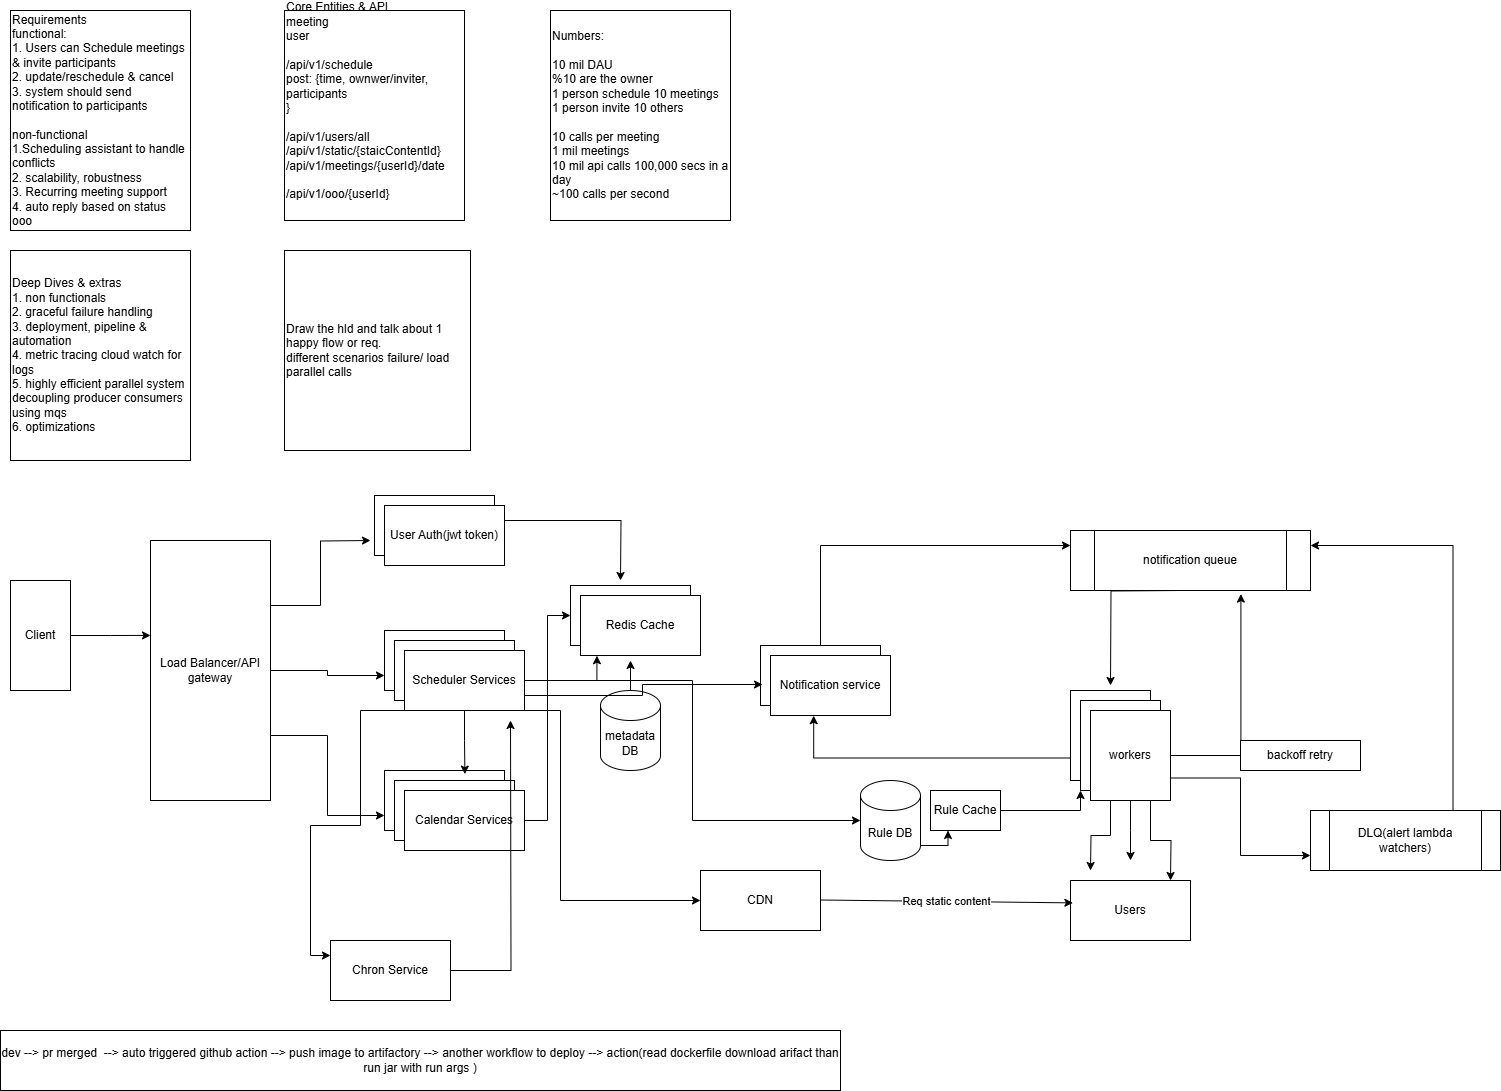

The diagram above was exported from draw.io. Its source (the exported page's mxGraphModel, read from the mxfile embedded in the PNG):
<mxGraphModel dx="1042" dy="535" grid="1" gridSize="10" guides="1" tooltips="1" connect="1" arrows="1" fold="1" page="1" pageScale="1" pageWidth="827" pageHeight="1169" math="0" shadow="0">
  <root>
    <mxCell id="0" />
    <mxCell id="1" parent="0" />
    <mxCell id="AfgdjYoFq9ZrCUMLy6SF-1" value="Requirements&lt;div&gt;functional:&lt;/div&gt;&lt;div&gt;1. Users can Schedule meetings &amp;amp; invite participants&lt;/div&gt;&lt;div&gt;2. update/reschedule &amp;amp; cancel&lt;/div&gt;&lt;div&gt;3. system should send notification to participants&lt;/div&gt;&lt;div&gt;&lt;br&gt;&lt;/div&gt;&lt;div&gt;non-functional&lt;/div&gt;&lt;div&gt;1.Scheduling assistant to handle conflicts&lt;/div&gt;&lt;div&gt;2. scalability, robustness&lt;/div&gt;&lt;div&gt;3. Recurring meeting support&lt;/div&gt;&lt;div&gt;4. auto reply based on status ooo&amp;nbsp;&lt;/div&gt;" style="rounded=0;whiteSpace=wrap;html=1;align=left;" vertex="1" parent="1">
      <mxGeometry x="50" y="40" width="180" height="220" as="geometry" />
    </mxCell>
    <mxCell id="AfgdjYoFq9ZrCUMLy6SF-2" value="Deep Dives &amp;amp; extras&lt;div&gt;1. non functionals&lt;/div&gt;&lt;div&gt;2. graceful failure handling&lt;/div&gt;&lt;div&gt;3. deployment, pipeline &amp;amp; automation&lt;/div&gt;&lt;div&gt;4. metric tracing cloud watch for logs&lt;/div&gt;&lt;div&gt;5. highly efficient parallel system&lt;/div&gt;&lt;div&gt;decoupling producer consumers using mqs&lt;/div&gt;&lt;div&gt;6. optimizations&lt;/div&gt;" style="rounded=0;whiteSpace=wrap;html=1;align=left;" vertex="1" parent="1">
      <mxGeometry x="50" y="280" width="180" height="210" as="geometry" />
    </mxCell>
    <mxCell id="AfgdjYoFq9ZrCUMLy6SF-3" value="Numbers:&lt;div&gt;&lt;br&gt;&lt;/div&gt;&lt;div&gt;10 mil DAU&lt;/div&gt;&lt;div&gt;%10 are the owner&lt;/div&gt;&lt;div&gt;1 person schedule 10 meetings&lt;/div&gt;&lt;div&gt;1 person invite 10 others&lt;/div&gt;&lt;div&gt;&lt;br&gt;&lt;/div&gt;&lt;div&gt;10 calls per meeting&lt;/div&gt;&lt;div&gt;1 mil meetings&lt;/div&gt;&lt;div&gt;10 mil api calls 100,000 secs in a day&lt;/div&gt;&lt;div&gt;~100 calls per second&lt;/div&gt;" style="rounded=0;whiteSpace=wrap;html=1;align=left;" vertex="1" parent="1">
      <mxGeometry x="590" y="40" width="180" height="210" as="geometry" />
    </mxCell>
    <mxCell id="AfgdjYoFq9ZrCUMLy6SF-4" value="Core Entities &amp;amp; API&lt;div&gt;meeting&lt;/div&gt;&lt;div&gt;user&lt;/div&gt;&lt;div&gt;&lt;br&gt;&lt;/div&gt;&lt;div&gt;/api/v1/schedule&lt;/div&gt;&lt;div&gt;post: {time, ownwer/inviter, participants&lt;/div&gt;&lt;div&gt;}&lt;/div&gt;&lt;div&gt;&lt;br&gt;&lt;/div&gt;&lt;div&gt;/api/v1/users/all&lt;/div&gt;&lt;div&gt;/api/v1/static/{staicContentId}&lt;/div&gt;&lt;div&gt;/api/v1/meetings/{userId}/date&lt;/div&gt;&lt;div&gt;&lt;br&gt;&lt;/div&gt;&lt;div&gt;/api/v1/ooo/{userId}&lt;/div&gt;&lt;div&gt;&lt;br&gt;&lt;/div&gt;&lt;div&gt;&lt;br&gt;&lt;/div&gt;" style="rounded=0;whiteSpace=wrap;html=1;align=left;" vertex="1" parent="1">
      <mxGeometry x="324" y="40" width="180" height="210" as="geometry" />
    </mxCell>
    <mxCell id="aRfUGMY3kqN9nk9nBHI4-1" value="Client" style="rounded=0;whiteSpace=wrap;html=1;" vertex="1" parent="1">
      <mxGeometry x="50" y="610" width="60" height="110" as="geometry" />
    </mxCell>
    <mxCell id="aRfUGMY3kqN9nk9nBHI4-19" style="edgeStyle=orthogonalEdgeStyle;rounded=0;orthogonalLoop=1;jettySize=auto;html=1;exitX=1;exitY=0.25;exitDx=0;exitDy=0;" edge="1" parent="1" source="aRfUGMY3kqN9nk9nBHI4-3">
      <mxGeometry relative="1" as="geometry">
        <mxPoint x="410" y="570" as="targetPoint" />
      </mxGeometry>
    </mxCell>
    <mxCell id="aRfUGMY3kqN9nk9nBHI4-20" style="edgeStyle=orthogonalEdgeStyle;rounded=0;orthogonalLoop=1;jettySize=auto;html=1;exitX=1;exitY=0.5;exitDx=0;exitDy=0;entryX=0;entryY=0.75;entryDx=0;entryDy=0;" edge="1" parent="1" source="aRfUGMY3kqN9nk9nBHI4-3" target="aRfUGMY3kqN9nk9nBHI4-6">
      <mxGeometry relative="1" as="geometry" />
    </mxCell>
    <mxCell id="aRfUGMY3kqN9nk9nBHI4-50" style="edgeStyle=orthogonalEdgeStyle;rounded=0;orthogonalLoop=1;jettySize=auto;html=1;exitX=1;exitY=0.75;exitDx=0;exitDy=0;entryX=0;entryY=0.75;entryDx=0;entryDy=0;" edge="1" parent="1" source="aRfUGMY3kqN9nk9nBHI4-3" target="aRfUGMY3kqN9nk9nBHI4-9">
      <mxGeometry relative="1" as="geometry" />
    </mxCell>
    <mxCell id="aRfUGMY3kqN9nk9nBHI4-3" value="Load Balancer/API gateway" style="rounded=0;whiteSpace=wrap;html=1;" vertex="1" parent="1">
      <mxGeometry x="190" y="570" width="120" height="260" as="geometry" />
    </mxCell>
    <mxCell id="aRfUGMY3kqN9nk9nBHI4-4" value="" style="rounded=0;whiteSpace=wrap;html=1;" vertex="1" parent="1">
      <mxGeometry x="414" y="525" width="120" height="60" as="geometry" />
    </mxCell>
    <mxCell id="aRfUGMY3kqN9nk9nBHI4-23" style="edgeStyle=orthogonalEdgeStyle;rounded=0;orthogonalLoop=1;jettySize=auto;html=1;exitX=1;exitY=0.25;exitDx=0;exitDy=0;" edge="1" parent="1" source="aRfUGMY3kqN9nk9nBHI4-5">
      <mxGeometry relative="1" as="geometry">
        <mxPoint x="660" y="610" as="targetPoint" />
      </mxGeometry>
    </mxCell>
    <mxCell id="aRfUGMY3kqN9nk9nBHI4-5" value="User Auth(jwt token)" style="rounded=0;whiteSpace=wrap;html=1;" vertex="1" parent="1">
      <mxGeometry x="424" y="535" width="120" height="60" as="geometry" />
    </mxCell>
    <mxCell id="aRfUGMY3kqN9nk9nBHI4-6" value="" style="rounded=0;whiteSpace=wrap;html=1;" vertex="1" parent="1">
      <mxGeometry x="424" y="660" width="120" height="60" as="geometry" />
    </mxCell>
    <mxCell id="aRfUGMY3kqN9nk9nBHI4-7" value="" style="rounded=0;whiteSpace=wrap;html=1;" vertex="1" parent="1">
      <mxGeometry x="434" y="670" width="120" height="60" as="geometry" />
    </mxCell>
    <mxCell id="aRfUGMY3kqN9nk9nBHI4-51" style="edgeStyle=orthogonalEdgeStyle;rounded=0;orthogonalLoop=1;jettySize=auto;html=1;exitX=1;exitY=1;exitDx=0;exitDy=0;entryX=0;entryY=0.5;entryDx=0;entryDy=0;" edge="1" parent="1" source="aRfUGMY3kqN9nk9nBHI4-8" target="aRfUGMY3kqN9nk9nBHI4-46">
      <mxGeometry relative="1" as="geometry">
        <Array as="points">
          <mxPoint x="600" y="740" />
          <mxPoint x="600" y="930" />
        </Array>
      </mxGeometry>
    </mxCell>
    <mxCell id="aRfUGMY3kqN9nk9nBHI4-58" style="edgeStyle=orthogonalEdgeStyle;rounded=0;orthogonalLoop=1;jettySize=auto;html=1;exitX=0;exitY=1;exitDx=0;exitDy=0;entryX=0;entryY=0.25;entryDx=0;entryDy=0;" edge="1" parent="1" source="aRfUGMY3kqN9nk9nBHI4-8" target="aRfUGMY3kqN9nk9nBHI4-57">
      <mxGeometry relative="1" as="geometry">
        <Array as="points">
          <mxPoint x="400" y="740" />
          <mxPoint x="400" y="855" />
          <mxPoint x="350" y="855" />
          <mxPoint x="350" y="985" />
        </Array>
      </mxGeometry>
    </mxCell>
    <mxCell id="aRfUGMY3kqN9nk9nBHI4-8" value="Scheduler Services" style="rounded=0;whiteSpace=wrap;html=1;" vertex="1" parent="1">
      <mxGeometry x="444" y="680" width="120" height="60" as="geometry" />
    </mxCell>
    <mxCell id="aRfUGMY3kqN9nk9nBHI4-9" value="" style="rounded=0;whiteSpace=wrap;html=1;" vertex="1" parent="1">
      <mxGeometry x="424" y="800" width="120" height="60" as="geometry" />
    </mxCell>
    <mxCell id="aRfUGMY3kqN9nk9nBHI4-10" value="" style="rounded=0;whiteSpace=wrap;html=1;" vertex="1" parent="1">
      <mxGeometry x="434" y="810" width="120" height="60" as="geometry" />
    </mxCell>
    <mxCell id="aRfUGMY3kqN9nk9nBHI4-26" style="edgeStyle=orthogonalEdgeStyle;rounded=0;orthogonalLoop=1;jettySize=auto;html=1;exitX=1;exitY=0.5;exitDx=0;exitDy=0;entryX=0;entryY=0.5;entryDx=0;entryDy=0;" edge="1" parent="1" source="aRfUGMY3kqN9nk9nBHI4-11" target="aRfUGMY3kqN9nk9nBHI4-15">
      <mxGeometry relative="1" as="geometry" />
    </mxCell>
    <mxCell id="aRfUGMY3kqN9nk9nBHI4-11" value="Calendar Services" style="rounded=0;whiteSpace=wrap;html=1;" vertex="1" parent="1">
      <mxGeometry x="444" y="820" width="120" height="60" as="geometry" />
    </mxCell>
    <mxCell id="aRfUGMY3kqN9nk9nBHI4-35" style="edgeStyle=orthogonalEdgeStyle;rounded=0;orthogonalLoop=1;jettySize=auto;html=1;exitX=0.5;exitY=0;exitDx=0;exitDy=0;entryX=0;entryY=0.25;entryDx=0;entryDy=0;" edge="1" parent="1" source="aRfUGMY3kqN9nk9nBHI4-12" target="aRfUGMY3kqN9nk9nBHI4-34">
      <mxGeometry relative="1" as="geometry" />
    </mxCell>
    <mxCell id="aRfUGMY3kqN9nk9nBHI4-12" value="" style="rounded=0;whiteSpace=wrap;html=1;" vertex="1" parent="1">
      <mxGeometry x="800" y="675" width="120" height="60" as="geometry" />
    </mxCell>
    <mxCell id="aRfUGMY3kqN9nk9nBHI4-31" style="edgeStyle=orthogonalEdgeStyle;rounded=0;orthogonalLoop=1;jettySize=auto;html=1;exitX=0.25;exitY=1;exitDx=0;exitDy=0;" edge="1" parent="1">
      <mxGeometry relative="1" as="geometry">
        <mxPoint x="1150" y="715" as="targetPoint" />
        <mxPoint x="1220" y="620" as="sourcePoint" />
      </mxGeometry>
    </mxCell>
    <mxCell id="aRfUGMY3kqN9nk9nBHI4-13" value="Notification service" style="rounded=0;whiteSpace=wrap;html=1;" vertex="1" parent="1">
      <mxGeometry x="810" y="685" width="120" height="60" as="geometry" />
    </mxCell>
    <mxCell id="aRfUGMY3kqN9nk9nBHI4-22" style="edgeStyle=orthogonalEdgeStyle;rounded=0;orthogonalLoop=1;jettySize=auto;html=1;exitX=0.5;exitY=0;exitDx=0;exitDy=0;exitPerimeter=0;" edge="1" parent="1" source="aRfUGMY3kqN9nk9nBHI4-14">
      <mxGeometry relative="1" as="geometry">
        <mxPoint x="670" y="690" as="targetPoint" />
      </mxGeometry>
    </mxCell>
    <mxCell id="aRfUGMY3kqN9nk9nBHI4-14" value="metadata DB" style="shape=cylinder3;whiteSpace=wrap;html=1;boundedLbl=1;backgroundOutline=1;size=15;" vertex="1" parent="1">
      <mxGeometry x="640" y="720" width="60" height="80" as="geometry" />
    </mxCell>
    <mxCell id="aRfUGMY3kqN9nk9nBHI4-15" value="" style="rounded=0;whiteSpace=wrap;html=1;" vertex="1" parent="1">
      <mxGeometry x="610" y="615" width="120" height="60" as="geometry" />
    </mxCell>
    <mxCell id="aRfUGMY3kqN9nk9nBHI4-16" value="Redis Cache" style="rounded=0;whiteSpace=wrap;html=1;" vertex="1" parent="1">
      <mxGeometry x="620" y="625" width="120" height="60" as="geometry" />
    </mxCell>
    <mxCell id="aRfUGMY3kqN9nk9nBHI4-24" style="edgeStyle=orthogonalEdgeStyle;rounded=0;orthogonalLoop=1;jettySize=auto;html=1;exitX=1;exitY=0.5;exitDx=0;exitDy=0;entryX=0.137;entryY=1.003;entryDx=0;entryDy=0;entryPerimeter=0;" edge="1" parent="1" source="aRfUGMY3kqN9nk9nBHI4-8" target="aRfUGMY3kqN9nk9nBHI4-16">
      <mxGeometry relative="1" as="geometry" />
    </mxCell>
    <mxCell id="aRfUGMY3kqN9nk9nBHI4-27" style="edgeStyle=orthogonalEdgeStyle;rounded=0;orthogonalLoop=1;jettySize=auto;html=1;exitX=1;exitY=0.5;exitDx=0;exitDy=0;entryX=0;entryY=0.365;entryDx=0;entryDy=0;entryPerimeter=0;" edge="1" parent="1" source="aRfUGMY3kqN9nk9nBHI4-1" target="aRfUGMY3kqN9nk9nBHI4-3">
      <mxGeometry relative="1" as="geometry" />
    </mxCell>
    <mxCell id="aRfUGMY3kqN9nk9nBHI4-28" value="Draw the hld and talk about 1 happy flow or req.&lt;div&gt;different scenarios failure/ load&amp;nbsp;&lt;/div&gt;&lt;div&gt;parallel calls&lt;/div&gt;" style="rounded=0;whiteSpace=wrap;html=1;align=left;" vertex="1" parent="1">
      <mxGeometry x="324" y="280" width="186" height="200" as="geometry" />
    </mxCell>
    <mxCell id="aRfUGMY3kqN9nk9nBHI4-29" style="edgeStyle=orthogonalEdgeStyle;rounded=0;orthogonalLoop=1;jettySize=auto;html=1;exitX=0.5;exitY=1;exitDx=0;exitDy=0;entryX=0.67;entryY=0.06;entryDx=0;entryDy=0;entryPerimeter=0;" edge="1" parent="1" source="aRfUGMY3kqN9nk9nBHI4-8" target="aRfUGMY3kqN9nk9nBHI4-9">
      <mxGeometry relative="1" as="geometry" />
    </mxCell>
    <mxCell id="aRfUGMY3kqN9nk9nBHI4-30" style="edgeStyle=orthogonalEdgeStyle;rounded=0;orthogonalLoop=1;jettySize=auto;html=1;exitX=1;exitY=0.75;exitDx=0;exitDy=0;entryX=0.017;entryY=0.65;entryDx=0;entryDy=0;entryPerimeter=0;" edge="1" parent="1" source="aRfUGMY3kqN9nk9nBHI4-8" target="aRfUGMY3kqN9nk9nBHI4-12">
      <mxGeometry relative="1" as="geometry" />
    </mxCell>
    <mxCell id="aRfUGMY3kqN9nk9nBHI4-34" value="notification queue" style="shape=process;whiteSpace=wrap;html=1;backgroundOutline=1;" vertex="1" parent="1">
      <mxGeometry x="1110" y="560" width="240" height="60" as="geometry" />
    </mxCell>
    <mxCell id="aRfUGMY3kqN9nk9nBHI4-36" value="" style="rounded=0;whiteSpace=wrap;html=1;" vertex="1" parent="1">
      <mxGeometry x="1110" y="720" width="80" height="90" as="geometry" />
    </mxCell>
    <mxCell id="aRfUGMY3kqN9nk9nBHI4-37" value="" style="rounded=0;whiteSpace=wrap;html=1;" vertex="1" parent="1">
      <mxGeometry x="1120" y="730" width="80" height="90" as="geometry" />
    </mxCell>
    <mxCell id="aRfUGMY3kqN9nk9nBHI4-39" style="edgeStyle=orthogonalEdgeStyle;rounded=0;orthogonalLoop=1;jettySize=auto;html=1;exitX=0.25;exitY=1;exitDx=0;exitDy=0;" edge="1" parent="1" source="aRfUGMY3kqN9nk9nBHI4-38">
      <mxGeometry relative="1" as="geometry">
        <mxPoint x="1130" y="900" as="targetPoint" />
      </mxGeometry>
    </mxCell>
    <mxCell id="aRfUGMY3kqN9nk9nBHI4-40" style="edgeStyle=orthogonalEdgeStyle;rounded=0;orthogonalLoop=1;jettySize=auto;html=1;exitX=0.5;exitY=1;exitDx=0;exitDy=0;" edge="1" parent="1" source="aRfUGMY3kqN9nk9nBHI4-38">
      <mxGeometry relative="1" as="geometry">
        <mxPoint x="1170" y="890" as="targetPoint" />
      </mxGeometry>
    </mxCell>
    <mxCell id="aRfUGMY3kqN9nk9nBHI4-41" style="edgeStyle=orthogonalEdgeStyle;rounded=0;orthogonalLoop=1;jettySize=auto;html=1;exitX=0.75;exitY=1;exitDx=0;exitDy=0;" edge="1" parent="1" source="aRfUGMY3kqN9nk9nBHI4-38">
      <mxGeometry relative="1" as="geometry">
        <mxPoint x="1210" y="910" as="targetPoint" />
      </mxGeometry>
    </mxCell>
    <mxCell id="aRfUGMY3kqN9nk9nBHI4-55" style="edgeStyle=orthogonalEdgeStyle;rounded=0;orthogonalLoop=1;jettySize=auto;html=1;exitX=1;exitY=0.75;exitDx=0;exitDy=0;entryX=0;entryY=0.75;entryDx=0;entryDy=0;" edge="1" parent="1" source="aRfUGMY3kqN9nk9nBHI4-38" target="aRfUGMY3kqN9nk9nBHI4-54">
      <mxGeometry relative="1" as="geometry" />
    </mxCell>
    <mxCell id="aRfUGMY3kqN9nk9nBHI4-38" value="workers" style="rounded=0;whiteSpace=wrap;html=1;" vertex="1" parent="1">
      <mxGeometry x="1130" y="740" width="80" height="90" as="geometry" />
    </mxCell>
    <mxCell id="aRfUGMY3kqN9nk9nBHI4-43" style="edgeStyle=orthogonalEdgeStyle;rounded=0;orthogonalLoop=1;jettySize=auto;html=1;exitX=0;exitY=0.75;exitDx=0;exitDy=0;entryX=0.36;entryY=1.003;entryDx=0;entryDy=0;entryPerimeter=0;" edge="1" parent="1" source="aRfUGMY3kqN9nk9nBHI4-36" target="aRfUGMY3kqN9nk9nBHI4-13">
      <mxGeometry relative="1" as="geometry" />
    </mxCell>
    <mxCell id="aRfUGMY3kqN9nk9nBHI4-44" value="Users" style="rounded=0;whiteSpace=wrap;html=1;" vertex="1" parent="1">
      <mxGeometry x="1110" y="910" width="120" height="60" as="geometry" />
    </mxCell>
    <mxCell id="aRfUGMY3kqN9nk9nBHI4-46" value="CDN" style="rounded=0;whiteSpace=wrap;html=1;" vertex="1" parent="1">
      <mxGeometry x="740" y="900" width="120" height="60" as="geometry" />
    </mxCell>
    <mxCell id="aRfUGMY3kqN9nk9nBHI4-47" value="" style="endArrow=classic;html=1;rounded=0;entryX=0.02;entryY=0.373;entryDx=0;entryDy=0;entryPerimeter=0;" edge="1" parent="1" target="aRfUGMY3kqN9nk9nBHI4-44">
      <mxGeometry relative="1" as="geometry">
        <mxPoint x="860" y="929.5" as="sourcePoint" />
        <mxPoint x="960" y="929.5" as="targetPoint" />
      </mxGeometry>
    </mxCell>
    <mxCell id="aRfUGMY3kqN9nk9nBHI4-48" value="Req static content" style="edgeLabel;resizable=0;html=1;;align=center;verticalAlign=middle;" connectable="0" vertex="1" parent="aRfUGMY3kqN9nk9nBHI4-47">
      <mxGeometry relative="1" as="geometry" />
    </mxCell>
    <mxCell id="aRfUGMY3kqN9nk9nBHI4-52" style="edgeStyle=orthogonalEdgeStyle;rounded=0;orthogonalLoop=1;jettySize=auto;html=1;exitX=1;exitY=0.5;exitDx=0;exitDy=0;entryX=0.71;entryY=1.06;entryDx=0;entryDy=0;entryPerimeter=0;" edge="1" parent="1" source="aRfUGMY3kqN9nk9nBHI4-38" target="aRfUGMY3kqN9nk9nBHI4-34">
      <mxGeometry relative="1" as="geometry" />
    </mxCell>
    <mxCell id="aRfUGMY3kqN9nk9nBHI4-53" value="backoff retry" style="rounded=0;whiteSpace=wrap;html=1;" vertex="1" parent="1">
      <mxGeometry x="1280" y="770" width="120" height="30" as="geometry" />
    </mxCell>
    <mxCell id="aRfUGMY3kqN9nk9nBHI4-56" style="edgeStyle=orthogonalEdgeStyle;rounded=0;orthogonalLoop=1;jettySize=auto;html=1;exitX=0.75;exitY=0;exitDx=0;exitDy=0;entryX=1;entryY=0.25;entryDx=0;entryDy=0;" edge="1" parent="1" source="aRfUGMY3kqN9nk9nBHI4-54" target="aRfUGMY3kqN9nk9nBHI4-34">
      <mxGeometry relative="1" as="geometry" />
    </mxCell>
    <mxCell id="aRfUGMY3kqN9nk9nBHI4-54" value="DLQ(alert lambda watchers)" style="shape=process;whiteSpace=wrap;html=1;backgroundOutline=1;" vertex="1" parent="1">
      <mxGeometry x="1350" y="840" width="190" height="60" as="geometry" />
    </mxCell>
    <mxCell id="aRfUGMY3kqN9nk9nBHI4-59" style="edgeStyle=orthogonalEdgeStyle;rounded=0;orthogonalLoop=1;jettySize=auto;html=1;exitX=1;exitY=0.5;exitDx=0;exitDy=0;" edge="1" parent="1" source="aRfUGMY3kqN9nk9nBHI4-57">
      <mxGeometry relative="1" as="geometry">
        <mxPoint x="550" y="750" as="targetPoint" />
      </mxGeometry>
    </mxCell>
    <mxCell id="aRfUGMY3kqN9nk9nBHI4-57" value="Chron Service" style="rounded=0;whiteSpace=wrap;html=1;" vertex="1" parent="1">
      <mxGeometry x="370" y="970" width="120" height="60" as="geometry" />
    </mxCell>
    <mxCell id="aRfUGMY3kqN9nk9nBHI4-63" style="edgeStyle=orthogonalEdgeStyle;rounded=0;orthogonalLoop=1;jettySize=auto;html=1;exitX=1;exitY=1;exitDx=0;exitDy=-15;exitPerimeter=0;entryX=0.25;entryY=1;entryDx=0;entryDy=0;" edge="1" parent="1" source="aRfUGMY3kqN9nk9nBHI4-60" target="aRfUGMY3kqN9nk9nBHI4-61">
      <mxGeometry relative="1" as="geometry" />
    </mxCell>
    <mxCell id="aRfUGMY3kqN9nk9nBHI4-60" value="Rule DB" style="shape=cylinder3;whiteSpace=wrap;html=1;boundedLbl=1;backgroundOutline=1;size=15;" vertex="1" parent="1">
      <mxGeometry x="900" y="810" width="60" height="80" as="geometry" />
    </mxCell>
    <mxCell id="aRfUGMY3kqN9nk9nBHI4-62" style="edgeStyle=orthogonalEdgeStyle;rounded=0;orthogonalLoop=1;jettySize=auto;html=1;exitX=1;exitY=0.5;exitDx=0;exitDy=0;entryX=0;entryY=1;entryDx=0;entryDy=0;" edge="1" parent="1" source="aRfUGMY3kqN9nk9nBHI4-61" target="aRfUGMY3kqN9nk9nBHI4-37">
      <mxGeometry relative="1" as="geometry" />
    </mxCell>
    <mxCell id="aRfUGMY3kqN9nk9nBHI4-61" value="Rule Cache" style="rounded=0;whiteSpace=wrap;html=1;" vertex="1" parent="1">
      <mxGeometry x="970" y="820" width="70" height="40" as="geometry" />
    </mxCell>
    <mxCell id="aRfUGMY3kqN9nk9nBHI4-64" style="edgeStyle=orthogonalEdgeStyle;rounded=0;orthogonalLoop=1;jettySize=auto;html=1;exitX=1;exitY=0.5;exitDx=0;exitDy=0;entryX=0;entryY=0.5;entryDx=0;entryDy=0;entryPerimeter=0;" edge="1" parent="1" source="aRfUGMY3kqN9nk9nBHI4-8" target="aRfUGMY3kqN9nk9nBHI4-60">
      <mxGeometry relative="1" as="geometry" />
    </mxCell>
    <mxCell id="aRfUGMY3kqN9nk9nBHI4-65" value="dev --&amp;gt; pr merged&amp;nbsp; --&amp;gt; auto triggered github action --&amp;gt; push image to artifactory --&amp;gt; another workflow to deploy --&amp;gt; action(read dockerfile download arifact than run jar with run args )" style="rounded=0;whiteSpace=wrap;html=1;" vertex="1" parent="1">
      <mxGeometry x="40" y="1060" width="840" height="60" as="geometry" />
    </mxCell>
  </root>
</mxGraphModel>